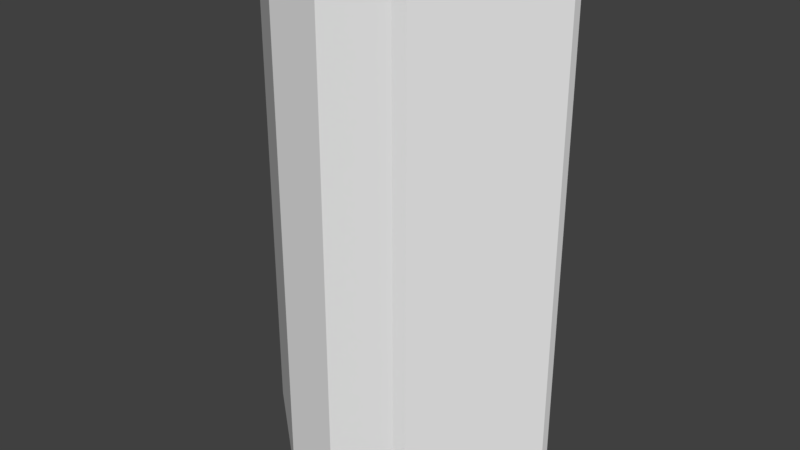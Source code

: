 # Source: bandage.blend  (saved by Blender 2.79.0; exported with 4.5.12 LTS)
import bpy
from mathutils import Matrix  # noqa: F401  (used for matrix-valued properties, if any)

bpy.ops.wm.read_factory_settings(use_empty=True)
scene = bpy.context.scene
scene.name = 'Scene'

# ---- collections
col_collection_1 = bpy.data.collections.new('Collection 1'); scene.collection.children.link(col_collection_1)

# ---- world
world_world = bpy.data.worlds.new('World'); scene.world = world_world
world_world.color = (0.05088, 0.05088, 0.05088)
world_world.use_sun_shadow = False
world_world.sun_shadow_jitter_overblur = 0.0
world_world.cycles.sampling_method = 'MANUAL'

# ---- meshes
me_plane = bpy.data.meshes.new('Plane')
me_plane.from_pydata([(-1.0, -0.05347, -0.0394), (1.0, -0.05347, -0.0394), (-1.0, -0.001375, -0.1949), (1.0, -0.001375, -0.1949), (-1.0, 0.01651, 0.3862), (-1.0, -0.02433, 0.09806), (-1.0, -0.006224, -0.3103), (-1.0, 0.01975, -0.1114), (-1.0, 0.02431, 0.3783), (-1.0, 0.01132, 0.4709), (-1.0, -0.03789, 0.02657), (-1.0, -0.008192, -0.3999), (-1.0, 0.02772, -0.1354), (-1.0, 0.0309, 0.3948), (-1.0, 0.00916, 0.5305), (-1.0, -0.03872, 0.08809), (-1.0, -0.04328, -0.04168), (-1.0, -0.01014, -0.4448), (-1.0, 0.03423, -0.1374), (-1.0, 0.03704, 0.4062), (-1.0, 0.008836, 0.5668), (-1.0, -0.04783, 0.09269), (-1.0, -0.0468, -0.06773), (-1.0, -0.01099, -0.4884), (-1.0, 0.03539, -0.1604), (-1.0, 0.04081, 0.3993), (-1.0, 0.009252, 0.6025), (-1.0, -0.05578, 0.08556), (1.0, -0.05578, 0.08556), (1.0, 0.009252, 0.6025), (1.0, 0.04081, 0.3993), (1.0, 0.03539, -0.1604), (1.0, -0.01099, -0.4884), (1.0, -0.0468, -0.06773), (1.0, -0.04783, 0.09269), (1.0, 0.008836, 0.5668), (1.0, 0.03704, 0.4062), (1.0, 0.03423, -0.1374), (1.0, -0.01014, -0.4448), (1.0, -0.04328, -0.04168), (1.0, -0.03872, 0.08809), (1.0, 0.00916, 0.5305), (1.0, 0.0309, 0.3948), (1.0, 0.02772, -0.1354), (1.0, -0.008192, -0.3999), (1.0, -0.03789, 0.02657), (1.0, 0.01132, 0.4709), (1.0, 0.02431, 0.3783), (1.0, 0.01975, -0.1114), (1.0, -0.006224, -0.3103), (1.0, -0.02433, 0.09806), (1.0, 0.01651, 0.3862), (-1.0, -0.0135, -0.4991), (1.0, -0.0135, -0.4991), (-1.0, -0.006867, -0.5014), (1.0, -0.006867, -0.5014), (-1.0, 0.04283, -0.1397), (1.0, 0.04283, -0.1397), (-1.0, 0.04416, 0.3952), (1.0, 0.04416, 0.3952), (-1.0, 0.009797, 0.622), (1.0, 0.009797, 0.622), (-1.0, -0.0604, 0.09313), (1.0, -0.0604, 0.09313), (-1.0, -0.05568, -0.09074), (1.0, -0.05568, -0.09074), (-1.0, -0.01395, -0.5313), (1.0, -0.01395, -0.5313), (-1.0, -0.006129, -0.5313), (1.0, -0.006129, -0.5313), (-1.0, 0.0213, -0.3283), (1.0, 0.0213, -0.3283), (-1.0, 0.04784, -0.117), (1.0, 0.04784, -0.117), (-1.0, 0.04666, 0.4047), (1.0, 0.04666, 0.4047), (-1.0, 0.00847, 0.6567), (1.0, 0.00847, 0.6567), (-1.0, -0.06291, 0.1063), (1.0, -0.06291, 0.1063), (-1.0, -0.05819, -0.1301), (1.0, -0.05819, -0.1301), (-1.0, -0.0135, -0.5599), (1.0, -0.0135, -0.5599), (-1.0, -0.003534, -0.5541), (1.0, -0.003534, -0.5541), (-1.0, 0.05147, -0.1291), (1.0, 0.05147, -0.1291), (-1.0, 0.05015, 0.4178), (1.0, 0.05015, 0.4178), (-1.0, 0.01077, 0.6661), (1.0, 0.01077, 0.6661), (-1.0, 0.006789, 0.6649), (1.0, 0.006789, 0.6649), (-1.0, -0.0404, 0.3127), (1.0, -0.0404, 0.3127), (-1.0, -0.04512, 0.1933), (1.0, -0.04512, 0.1933)], [], [(4, 51, 3, 2), (0, 1, 28, 27), (27, 28, 29, 26), (26, 29, 30, 25), (25, 30, 31, 24), (24, 31, 32, 23), (23, 32, 33, 22), (22, 33, 34, 21), (21, 34, 35, 20), (20, 35, 36, 19), (19, 36, 37, 18), (18, 37, 38, 17), (17, 38, 39, 16), (16, 39, 40, 15), (15, 40, 41, 14), (14, 41, 42, 13), (13, 42, 43, 12), (12, 43, 44, 11), (11, 44, 45, 10), (10, 45, 46, 9), (9, 46, 47, 8), (8, 47, 48, 7), (7, 48, 49, 6), (6, 49, 50, 5), (5, 50, 51, 4), (1, 0, 52, 53), (53, 52, 54, 55), (55, 54, 56, 57), (57, 56, 58, 59), (59, 58, 60, 61), (61, 60, 62, 63), (63, 62, 64, 65), (65, 64, 66, 67), (67, 66, 68, 69), (69, 68, 70, 71), (71, 70, 72, 73), (73, 72, 74, 75), (75, 74, 76, 77), (77, 76, 78, 79), (79, 78, 80, 81), (81, 80, 82, 83), (83, 82, 84, 85), (85, 84, 86, 87), (87, 86, 88, 89), (89, 88, 90, 91), (91, 90, 92, 93), (93, 92, 94, 95), (95, 94, 96, 97)])
me_plane.use_remesh_preserve_volume = False
me_plane.use_remesh_preserve_attributes = False
me_plane.use_mirror_vertex_groups = False
me_plane.update()

# ---- objects
ob_plane = bpy.data.objects.new('Plane', me_plane)

# ---- transforms, parenting, visibility, modifiers, constraints
ob_plane.location = (0.0, 0.0, 0.0)
ob_plane.rotation_euler = (-1.344e-07, 1.571, 0.0)
ob_plane.scale = (1.0, 8.096, 1.0)
ob_plane.lineart.crease_threshold = 0.0

# ---- collection membership
col_collection_1.objects.link(ob_plane)

# ---- scene / render settings (as saved in the file)
scene.frame_start = 1; scene.frame_end = 250; scene.frame_set(1)
scene.render.engine = 'BLENDER_EEVEE_NEXT'
scene.render.resolution_percentage = 50
scene.render.dither_intensity = 0.0
scene.cycles.use_denoising = False
scene.cycles.samples = 128
scene.cycles.sampling_pattern = 'TABULATED_SOBOL'
scene.cycles.use_adaptive_sampling = False
scene.cycles.use_light_tree = False
scene.cycles.blur_glossy = 0.0
scene.cycles.sample_clamp_indirect = 0.0
scene.view_settings.view_transform = 'Standard'
bpy.context.view_layer.update()

# ---- added for rendering (the .blend has no active camera and no usable light): camera, sun
cam_auto = bpy.data.cameras.new('AutoCamera')
cam_auto.lens = 50.0
cam_auto.sensor_width = 36.0
cam_auto.clip_end = 1000.0
ob_auto_camera = bpy.data.objects.new('AutoCamera', cam_auto)
scene.collection.objects.link(ob_auto_camera)
ob_auto_camera.location = (2.38652, -2.84641, 1.86676)
ob_auto_camera.rotation_euler = (1.09748, -7.21219e-08, 0.694738)
scene.camera = ob_auto_camera
light_auto_sun = bpy.data.lights.new('AutoSun', 'SUN')
light_auto_sun.energy = 3.0
light_auto_sun.angle = 0.0523599
ob_auto_sun = bpy.data.objects.new('AutoSun', light_auto_sun)
scene.collection.objects.link(ob_auto_sun)
ob_auto_sun.rotation_euler = (0.872665, 0.174533, 0.523599)
bpy.context.view_layer.update()
